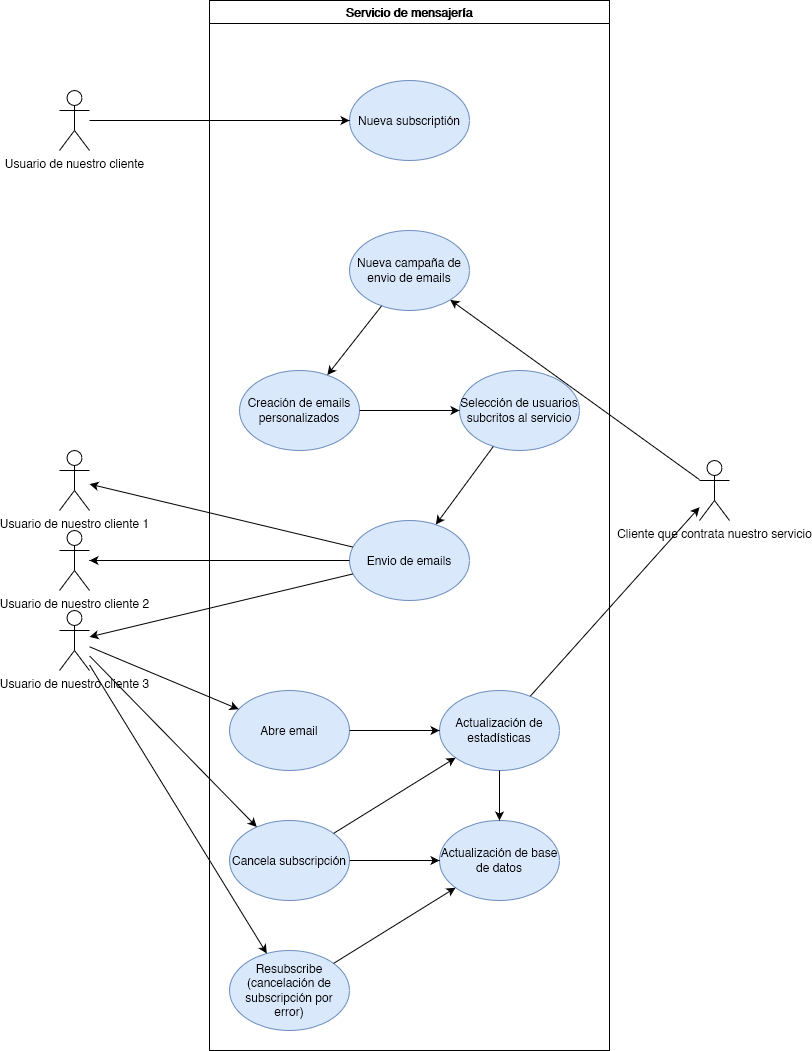

The diagram above was exported from draw.io. Its source (the exported page's mxGraphModel, read from the mxfile embedded in the PNG):
<mxGraphModel dx="1481" dy="776" grid="1" gridSize="10" guides="1" tooltips="1" connect="1" arrows="1" fold="1" page="1" pageScale="1" pageWidth="850" pageHeight="1100" math="0" shadow="0">
  <root>
    <mxCell id="0" />
    <mxCell id="1" parent="0" />
    <mxCell id="qy9DRgFbNyjI4wFhYa2R-1" value="Cliente que contrata nuestro servicio" style="shape=umlActor;verticalLabelPosition=bottom;verticalAlign=top;html=1;outlineConnect=0;" vertex="1" parent="1">
      <mxGeometry x="960" y="490" width="30" height="60" as="geometry" />
    </mxCell>
    <mxCell id="qy9DRgFbNyjI4wFhYa2R-2" value="" style="endArrow=classic;html=1;rounded=0;" edge="1" parent="1" source="qy9DRgFbNyjI4wFhYa2R-1" target="qy9DRgFbNyjI4wFhYa2R-9">
      <mxGeometry width="50" height="50" relative="1" as="geometry">
        <mxPoint x="400" y="580" as="sourcePoint" />
        <mxPoint x="450" y="530" as="targetPoint" />
      </mxGeometry>
    </mxCell>
    <mxCell id="qy9DRgFbNyjI4wFhYa2R-3" value="Servicio de mensajería" style="swimlane;whiteSpace=wrap;html=1;" vertex="1" parent="1">
      <mxGeometry x="470" y="30" width="400" height="1050" as="geometry" />
    </mxCell>
    <mxCell id="qy9DRgFbNyjI4wFhYa2R-7" value="Nueva subscriptión" style="ellipse;whiteSpace=wrap;html=1;movable=1;resizable=1;rotatable=1;deletable=1;editable=1;locked=0;connectable=1;fillColor=#dae8fc;strokeColor=#6c8ebf;" vertex="1" parent="qy9DRgFbNyjI4wFhYa2R-3">
      <mxGeometry x="140" y="80" width="120" height="80" as="geometry" />
    </mxCell>
    <mxCell id="qy9DRgFbNyjI4wFhYa2R-9" value="Nueva campaña de envio de emails" style="ellipse;whiteSpace=wrap;html=1;movable=1;resizable=1;rotatable=1;deletable=1;editable=1;locked=0;connectable=1;fillColor=#dae8fc;strokeColor=#6c8ebf;" vertex="1" parent="qy9DRgFbNyjI4wFhYa2R-3">
      <mxGeometry x="140" y="230" width="120" height="80" as="geometry" />
    </mxCell>
    <mxCell id="qy9DRgFbNyjI4wFhYa2R-10" value="Creación de emails personalizados" style="ellipse;whiteSpace=wrap;html=1;movable=1;resizable=1;rotatable=1;deletable=1;editable=1;locked=0;connectable=1;fillColor=#dae8fc;strokeColor=#6c8ebf;" vertex="1" parent="qy9DRgFbNyjI4wFhYa2R-3">
      <mxGeometry x="30" y="370" width="120" height="80" as="geometry" />
    </mxCell>
    <mxCell id="qy9DRgFbNyjI4wFhYa2R-11" value="" style="endArrow=classic;html=1;rounded=0;" edge="1" parent="qy9DRgFbNyjI4wFhYa2R-3" source="qy9DRgFbNyjI4wFhYa2R-9" target="qy9DRgFbNyjI4wFhYa2R-10">
      <mxGeometry width="50" height="50" relative="1" as="geometry">
        <mxPoint x="210" y="320" as="sourcePoint" />
        <mxPoint x="260" y="270" as="targetPoint" />
      </mxGeometry>
    </mxCell>
    <mxCell id="qy9DRgFbNyjI4wFhYa2R-12" value="Selección de usuarios subcritos al servicio" style="ellipse;whiteSpace=wrap;html=1;movable=1;resizable=1;rotatable=1;deletable=1;editable=1;locked=0;connectable=1;fillColor=#dae8fc;strokeColor=#6c8ebf;" vertex="1" parent="qy9DRgFbNyjI4wFhYa2R-3">
      <mxGeometry x="250" y="370" width="120" height="80" as="geometry" />
    </mxCell>
    <mxCell id="qy9DRgFbNyjI4wFhYa2R-13" value="" style="endArrow=classic;html=1;rounded=0;" edge="1" parent="qy9DRgFbNyjI4wFhYa2R-3" source="qy9DRgFbNyjI4wFhYa2R-10" target="qy9DRgFbNyjI4wFhYa2R-12">
      <mxGeometry width="50" height="50" relative="1" as="geometry">
        <mxPoint x="182" y="315" as="sourcePoint" />
        <mxPoint x="128" y="385" as="targetPoint" />
      </mxGeometry>
    </mxCell>
    <mxCell id="qy9DRgFbNyjI4wFhYa2R-14" value="Envio de emails" style="ellipse;whiteSpace=wrap;html=1;movable=1;resizable=1;rotatable=1;deletable=1;editable=1;locked=0;connectable=1;fillColor=#dae8fc;strokeColor=#6c8ebf;" vertex="1" parent="qy9DRgFbNyjI4wFhYa2R-3">
      <mxGeometry x="140" y="520" width="120" height="80" as="geometry" />
    </mxCell>
    <mxCell id="qy9DRgFbNyjI4wFhYa2R-15" value="" style="endArrow=classic;html=1;rounded=0;" edge="1" parent="qy9DRgFbNyjI4wFhYa2R-3" source="qy9DRgFbNyjI4wFhYa2R-12" target="qy9DRgFbNyjI4wFhYa2R-14">
      <mxGeometry width="50" height="50" relative="1" as="geometry">
        <mxPoint x="150" y="480" as="sourcePoint" />
        <mxPoint x="250" y="480" as="targetPoint" />
      </mxGeometry>
    </mxCell>
    <mxCell id="qy9DRgFbNyjI4wFhYa2R-22" value="Abre email" style="ellipse;whiteSpace=wrap;html=1;movable=1;resizable=1;rotatable=1;deletable=1;editable=1;locked=0;connectable=1;fillColor=#dae8fc;strokeColor=#6c8ebf;" vertex="1" parent="qy9DRgFbNyjI4wFhYa2R-3">
      <mxGeometry x="20" y="690" width="120" height="80" as="geometry" />
    </mxCell>
    <mxCell id="qy9DRgFbNyjI4wFhYa2R-23" value="Actualización de estadísticas" style="ellipse;whiteSpace=wrap;html=1;movable=1;resizable=1;rotatable=1;deletable=1;editable=1;locked=0;connectable=1;fillColor=#dae8fc;strokeColor=#6c8ebf;" vertex="1" parent="qy9DRgFbNyjI4wFhYa2R-3">
      <mxGeometry x="230" y="690" width="120" height="80" as="geometry" />
    </mxCell>
    <mxCell id="qy9DRgFbNyjI4wFhYa2R-25" value="" style="endArrow=classic;html=1;rounded=0;" edge="1" parent="qy9DRgFbNyjI4wFhYa2R-3" source="qy9DRgFbNyjI4wFhYa2R-22" target="qy9DRgFbNyjI4wFhYa2R-23">
      <mxGeometry width="50" height="50" relative="1" as="geometry">
        <mxPoint x="90" y="620" as="sourcePoint" />
        <mxPoint x="239" y="683" as="targetPoint" />
      </mxGeometry>
    </mxCell>
    <mxCell id="qy9DRgFbNyjI4wFhYa2R-26" value="Cancela subscripción" style="ellipse;whiteSpace=wrap;html=1;movable=1;resizable=1;rotatable=1;deletable=1;editable=1;locked=0;connectable=1;fillColor=#dae8fc;strokeColor=#6c8ebf;" vertex="1" parent="qy9DRgFbNyjI4wFhYa2R-3">
      <mxGeometry x="20" y="820" width="120" height="80" as="geometry" />
    </mxCell>
    <mxCell id="qy9DRgFbNyjI4wFhYa2R-28" value="Actualización de base de datos" style="ellipse;whiteSpace=wrap;html=1;movable=1;resizable=1;rotatable=1;deletable=1;editable=1;locked=0;connectable=1;fillColor=#dae8fc;strokeColor=#6c8ebf;" vertex="1" parent="qy9DRgFbNyjI4wFhYa2R-3">
      <mxGeometry x="230" y="820" width="120" height="80" as="geometry" />
    </mxCell>
    <mxCell id="qy9DRgFbNyjI4wFhYa2R-29" value="" style="endArrow=classic;html=1;rounded=0;" edge="1" parent="qy9DRgFbNyjI4wFhYa2R-3" source="qy9DRgFbNyjI4wFhYa2R-26" target="qy9DRgFbNyjI4wFhYa2R-28">
      <mxGeometry width="50" height="50" relative="1" as="geometry">
        <mxPoint x="90" y="870" as="sourcePoint" />
        <mxPoint x="140" y="820" as="targetPoint" />
      </mxGeometry>
    </mxCell>
    <mxCell id="qy9DRgFbNyjI4wFhYa2R-30" value="" style="endArrow=classic;html=1;rounded=0;" edge="1" parent="qy9DRgFbNyjI4wFhYa2R-3" source="qy9DRgFbNyjI4wFhYa2R-26" target="qy9DRgFbNyjI4wFhYa2R-23">
      <mxGeometry width="50" height="50" relative="1" as="geometry">
        <mxPoint x="90" y="870" as="sourcePoint" />
        <mxPoint x="140" y="820" as="targetPoint" />
      </mxGeometry>
    </mxCell>
    <mxCell id="qy9DRgFbNyjI4wFhYa2R-31" value="" style="endArrow=classic;html=1;rounded=0;" edge="1" parent="qy9DRgFbNyjI4wFhYa2R-3" source="qy9DRgFbNyjI4wFhYa2R-23" target="qy9DRgFbNyjI4wFhYa2R-28">
      <mxGeometry width="50" height="50" relative="1" as="geometry">
        <mxPoint x="90" y="870" as="sourcePoint" />
        <mxPoint x="140" y="820" as="targetPoint" />
      </mxGeometry>
    </mxCell>
    <mxCell id="qy9DRgFbNyjI4wFhYa2R-32" value="Resubscribe (cancelación de subscripción por error)" style="ellipse;whiteSpace=wrap;html=1;movable=1;resizable=1;rotatable=1;deletable=1;editable=1;locked=0;connectable=1;fillColor=#dae8fc;strokeColor=#6c8ebf;" vertex="1" parent="qy9DRgFbNyjI4wFhYa2R-3">
      <mxGeometry x="20" y="950" width="120" height="80" as="geometry" />
    </mxCell>
    <mxCell id="qy9DRgFbNyjI4wFhYa2R-34" value="" style="endArrow=classic;html=1;rounded=0;" edge="1" parent="qy9DRgFbNyjI4wFhYa2R-3" source="qy9DRgFbNyjI4wFhYa2R-32" target="qy9DRgFbNyjI4wFhYa2R-28">
      <mxGeometry width="50" height="50" relative="1" as="geometry">
        <mxPoint x="90" y="910" as="sourcePoint" />
        <mxPoint x="90" y="960" as="targetPoint" />
      </mxGeometry>
    </mxCell>
    <mxCell id="qy9DRgFbNyjI4wFhYa2R-4" value="Usuario de nuestro cliente" style="shape=umlActor;verticalLabelPosition=bottom;verticalAlign=top;html=1;outlineConnect=0;" vertex="1" parent="1">
      <mxGeometry x="320" y="120" width="30" height="60" as="geometry" />
    </mxCell>
    <mxCell id="qy9DRgFbNyjI4wFhYa2R-5" value="" style="endArrow=classic;html=1;rounded=0;" edge="1" parent="1" source="qy9DRgFbNyjI4wFhYa2R-4" target="qy9DRgFbNyjI4wFhYa2R-7">
      <mxGeometry width="50" height="50" relative="1" as="geometry">
        <mxPoint x="500" y="320" as="sourcePoint" />
        <mxPoint x="550" y="270" as="targetPoint" />
      </mxGeometry>
    </mxCell>
    <mxCell id="qy9DRgFbNyjI4wFhYa2R-16" value="Usuario de nuestro cliente 1" style="shape=umlActor;verticalLabelPosition=bottom;verticalAlign=top;html=1;outlineConnect=0;" vertex="1" parent="1">
      <mxGeometry x="320" y="480" width="30" height="60" as="geometry" />
    </mxCell>
    <mxCell id="qy9DRgFbNyjI4wFhYa2R-17" value="Usuario de nuestro cliente 2" style="shape=umlActor;verticalLabelPosition=bottom;verticalAlign=top;html=1;outlineConnect=0;" vertex="1" parent="1">
      <mxGeometry x="320" y="560" width="30" height="60" as="geometry" />
    </mxCell>
    <mxCell id="qy9DRgFbNyjI4wFhYa2R-18" value="Usuario de nuestro cliente 3" style="shape=umlActor;verticalLabelPosition=bottom;verticalAlign=top;html=1;outlineConnect=0;" vertex="1" parent="1">
      <mxGeometry x="320" y="640" width="30" height="60" as="geometry" />
    </mxCell>
    <mxCell id="qy9DRgFbNyjI4wFhYa2R-19" value="" style="endArrow=classic;html=1;rounded=0;" edge="1" parent="1" source="qy9DRgFbNyjI4wFhYa2R-14" target="qy9DRgFbNyjI4wFhYa2R-16">
      <mxGeometry width="50" height="50" relative="1" as="geometry">
        <mxPoint x="588" y="511" as="sourcePoint" />
        <mxPoint x="530" y="589" as="targetPoint" />
      </mxGeometry>
    </mxCell>
    <mxCell id="qy9DRgFbNyjI4wFhYa2R-20" value="" style="endArrow=classic;html=1;rounded=0;" edge="1" parent="1" source="qy9DRgFbNyjI4wFhYa2R-14" target="qy9DRgFbNyjI4wFhYa2R-17">
      <mxGeometry width="50" height="50" relative="1" as="geometry">
        <mxPoint x="620" y="613" as="sourcePoint" />
        <mxPoint x="356" y="550" as="targetPoint" />
      </mxGeometry>
    </mxCell>
    <mxCell id="qy9DRgFbNyjI4wFhYa2R-21" value="" style="endArrow=classic;html=1;rounded=0;" edge="1" parent="1" source="qy9DRgFbNyjI4wFhYa2R-14" target="qy9DRgFbNyjI4wFhYa2R-18">
      <mxGeometry width="50" height="50" relative="1" as="geometry">
        <mxPoint x="644" y="653" as="sourcePoint" />
        <mxPoint x="380" y="590" as="targetPoint" />
      </mxGeometry>
    </mxCell>
    <mxCell id="qy9DRgFbNyjI4wFhYa2R-24" value="" style="endArrow=classic;html=1;rounded=0;" edge="1" parent="1" source="qy9DRgFbNyjI4wFhYa2R-18" target="qy9DRgFbNyjI4wFhYa2R-22">
      <mxGeometry width="50" height="50" relative="1" as="geometry">
        <mxPoint x="560" y="700" as="sourcePoint" />
        <mxPoint x="610" y="650" as="targetPoint" />
      </mxGeometry>
    </mxCell>
    <mxCell id="qy9DRgFbNyjI4wFhYa2R-35" value="" style="endArrow=classic;html=1;rounded=0;" edge="1" parent="1" source="qy9DRgFbNyjI4wFhYa2R-23" target="qy9DRgFbNyjI4wFhYa2R-1">
      <mxGeometry width="50" height="50" relative="1" as="geometry">
        <mxPoint x="1080" y="873" as="sourcePoint" />
        <mxPoint x="1202" y="797" as="targetPoint" />
      </mxGeometry>
    </mxCell>
    <mxCell id="qy9DRgFbNyjI4wFhYa2R-27" value="" style="endArrow=classic;html=1;rounded=0;" edge="1" parent="1" source="qy9DRgFbNyjI4wFhYa2R-18" target="qy9DRgFbNyjI4wFhYa2R-26">
      <mxGeometry width="50" height="50" relative="1" as="geometry">
        <mxPoint x="620" y="770" as="sourcePoint" />
        <mxPoint x="710" y="770" as="targetPoint" />
      </mxGeometry>
    </mxCell>
    <mxCell id="qy9DRgFbNyjI4wFhYa2R-33" value="" style="endArrow=classic;html=1;rounded=0;" edge="1" parent="1" source="qy9DRgFbNyjI4wFhYa2R-18" target="qy9DRgFbNyjI4wFhYa2R-32">
      <mxGeometry width="50" height="50" relative="1" as="geometry">
        <mxPoint x="560" y="960" as="sourcePoint" />
        <mxPoint x="610" y="910" as="targetPoint" />
      </mxGeometry>
    </mxCell>
  </root>
</mxGraphModel>